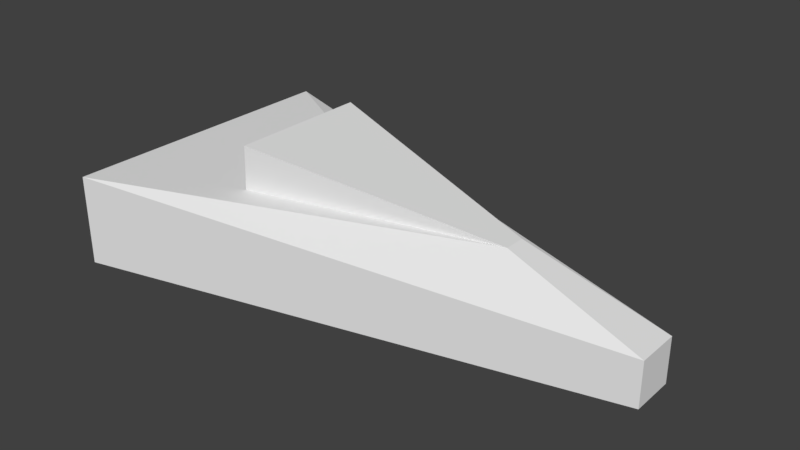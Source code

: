 # Source: seeker.blend  (saved by Blender 2.78.0; exported with 4.5.12 LTS)
import bpy
from mathutils import Matrix  # noqa: F401  (used for matrix-valued properties, if any)

bpy.ops.wm.read_factory_settings(use_empty=True)
scene = bpy.context.scene
scene.name = 'Scene'

# ---- collections
col_collection_1 = bpy.data.collections.new('Collection 1'); scene.collection.children.link(col_collection_1)

# ---- materials (node trees are filled in below, after node groups)
mat_seekerhull = bpy.data.materials.new('SeekerHull')
mat_seekerhull.alpha_threshold = 0.0
mat_seekerhull.use_transparent_shadow = False
mat_seekerhull.roughness = 0.5

# ---- material node trees

# ---- world
world_world = bpy.data.worlds.new('World'); scene.world = world_world
world_world.color = (0.05088, 0.05088, 0.05088)
world_world.use_sun_shadow = False
world_world.sun_shadow_jitter_overblur = 0.0
world_world.cycles.sampling_method = 'MANUAL'

# ---- meshes
me_cube_001 = bpy.data.meshes.new('Cube.001')
me_cube_001.from_pydata([(-1.0, -1.0, -1.0), (-1.0, -1.0, 1.0), (-1.0, 1.0, -1.0), (-1.0, 1.0, 1.0), (1.0, -0.1501, -1.0), (1.0, -0.1501, 0.0004539), (1.0, 0.1501, -1.0), (1.0, 0.1501, 0.0004539), (-0.4733, -0.4733, 1.0), (-0.4733, 0.4733, 1.0), (0.4733, 0.07105, 1.0), (0.4733, -0.07105, 1.0), (-0.4675, -0.4733, 1.964), (-0.4675, 0.4733, 1.964)], [], [(0, 1, 3, 2), (2, 3, 7, 6), (6, 7, 5, 4), (4, 5, 1, 0), (2, 6, 4, 0), (7, 3, 9, 10), (5, 7, 10, 11), (3, 1, 8, 9), (1, 5, 11, 8), (10, 13, 12, 11), (9, 8, 12, 13), (8, 11, 12), (10, 9, 13)])
_uv = me_cube_001.uv_layers.new(name='UVMap')
_uv.uv.foreach_set('vector', [1.0, 0.3824, 0.6846, 0.3824, 0.6846, 3.419e-08, 1.0, 0.0, 7.52e-08, 0.5671, 0.0, 0.1893, 0.3423, 0.3813, 0.3423, 0.5703, 0.7829, 0.3824, 0.7829, 0.5681, 0.7355, 0.5681, 0.7355, 0.3824, 0.3423, 0.5703, 0.3423, 0.3813, 0.6846, 0.1893, 0.6846, 0.5671, 0.3154, 0.9527, 0.0, 0.7902, 0.0, 0.7328, 0.3154, 0.5703, 0.3423, 0.3813, 0.0, 0.1893, 0.111, 0.1821, 0.273, 0.1836, 0.7355, 0.5681, 0.7829, 0.5681, 0.7704, 0.7778, 0.748, 0.7778, 0.6846, 0.5703, 0.6846, 0.9527, 0.6015, 0.852, 0.6015, 0.671, 0.6846, 0.1893, 0.3423, 0.3813, 0.4116, 0.1836, 0.5736, 0.1821, 0.7704, 0.7778, 0.8339, 1.0, 0.6846, 1.0, 0.748, 0.7778, 0.6015, 0.7547, 0.4522, 0.7547, 0.4522, 0.5703, 0.6015, 0.5703, 0.5736, 0.1821, 0.4116, 0.1836, 0.5728, 0.0, 0.273, 0.1836, 0.111, 0.1821, 0.1118, 0.0])
me_cube_001.materials.append(mat_seekerhull)
me_cube_001.use_remesh_preserve_volume = False
me_cube_001.use_remesh_preserve_attributes = False
me_cube_001.use_mirror_vertex_groups = False
me_cube_001.update()

# ---- objects
ob_seeker = bpy.data.objects.new('Seeker', me_cube_001)

# ---- transforms, parenting, visibility, modifiers, constraints
ob_seeker.location = (0.0, 0.0, 0.0)
ob_seeker.scale = (4.046, 2.315, 0.7041)
ob_seeker.lineart.crease_threshold = 0.0

# ---- collection membership
col_collection_1.objects.link(ob_seeker)

# ---- scene / render settings (as saved in the file)
scene.frame_start = 1; scene.frame_end = 250; scene.frame_set(1)
scene.render.engine = 'BLENDER_EEVEE_NEXT'
scene.render.resolution_percentage = 50
scene.render.dither_intensity = 0.0
scene.cycles.use_denoising = False
scene.cycles.samples = 128
scene.cycles.sampling_pattern = 'TABULATED_SOBOL'
scene.cycles.light_sampling_threshold = 0.0
scene.cycles.use_adaptive_sampling = False
scene.cycles.use_light_tree = False
scene.cycles.blur_glossy = 0.0
scene.cycles.sample_clamp_indirect = 0.0
scene.view_settings.view_transform = 'Standard'
bpy.context.view_layer.update()

# ---- added for rendering (the .blend has no active camera and no usable light): camera, sun
cam_auto = bpy.data.cameras.new('AutoCamera')
cam_auto.lens = 50.0
cam_auto.sensor_width = 36.0
cam_auto.clip_end = 1000.0
ob_auto_camera = bpy.data.objects.new('AutoCamera', cam_auto)
scene.collection.objects.link(ob_auto_camera)
ob_auto_camera.location = (8.83943, -10.6073, 7.41107)
ob_auto_camera.rotation_euler = (1.09748, -7.21219e-08, 0.694738)
scene.camera = ob_auto_camera
light_auto_sun = bpy.data.lights.new('AutoSun', 'SUN')
light_auto_sun.energy = 3.0
light_auto_sun.angle = 0.0523599
ob_auto_sun = bpy.data.objects.new('AutoSun', light_auto_sun)
scene.collection.objects.link(ob_auto_sun)
ob_auto_sun.rotation_euler = (0.872665, 0.174533, 0.523599)
bpy.context.view_layer.update()
